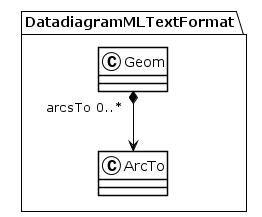

The diagram above was rendered by PlantUML. Its source (embedded in the PNG):
@startuml
!theme plain
package DatadiagramMLTextFormat {
class Geom {
}
Geom "arcsTo 0..*" *--> ArcTo
class ArcTo {
}
}
@enduml